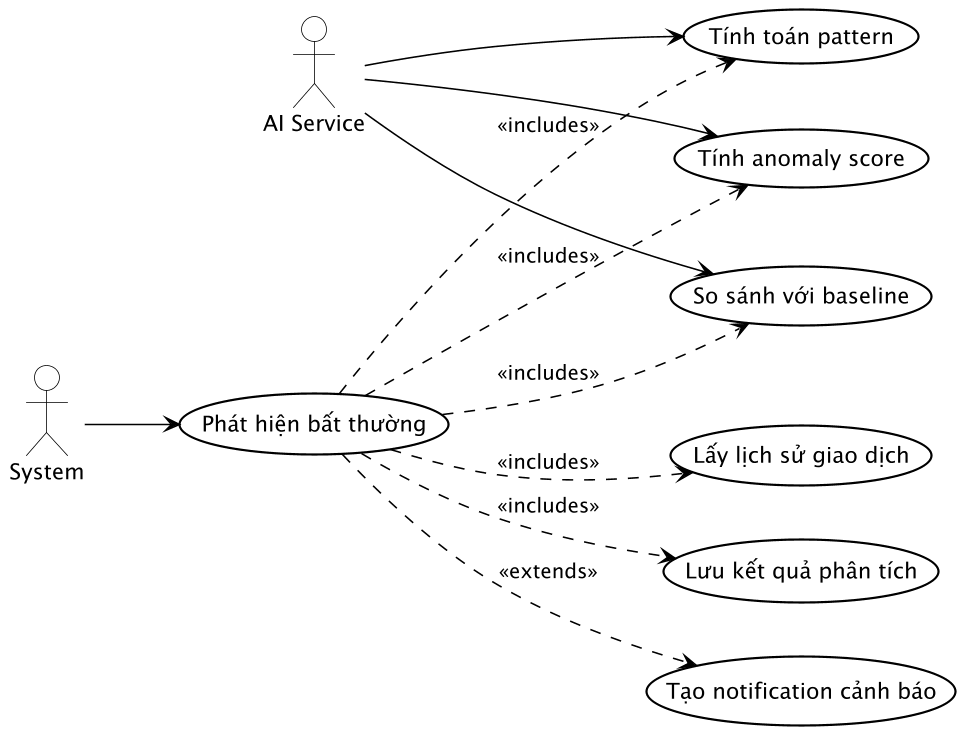

The diagram above was rendered by PlantUML. Its source (embedded in the PNG):
@startuml UC_013_AnomalyDetection

skinparam usecase {
    BackgroundColor #FFFFFF
    BorderColor #000000
    ArrowColor #000000
    BorderThickness 1.4
    FontColor #000000
    FontSize 14
}

skinparam actor {
    BackgroundColor #FFFFFF
    BorderColor #000000
    FontColor #000000
    FontSize 14
}

skinparam package {
    BorderColor #000000
    FontColor #000000
}

skinparam shadowing false
skinparam dpi 150

' Layout ngang
left to right direction

actor "AI Service" as AI
actor "System" as System

usecase "Phát hiện bất thường" as UC_AnomalyDetection
usecase "Lấy lịch sử giao dịch" as UC_GetHistory
usecase "Tính toán pattern" as UC_CalculatePattern
usecase "So sánh với baseline" as UC_CompareBaseline
usecase "Tính anomaly score" as UC_CalculateScore
usecase "Lưu kết quả phân tích" as UC_SaveAnalysis
usecase "Tạo notification cảnh báo" as UC_CreateAlert

System --> UC_AnomalyDetection
AI --> UC_CalculatePattern
AI --> UC_CompareBaseline
AI --> UC_CalculateScore
UC_AnomalyDetection ..> UC_GetHistory : <<includes>>
UC_AnomalyDetection ..> UC_CalculatePattern : <<includes>>
UC_AnomalyDetection ..> UC_CompareBaseline : <<includes>>
UC_AnomalyDetection ..> UC_CalculateScore : <<includes>>
UC_AnomalyDetection ..> UC_SaveAnalysis : <<includes>>
UC_AnomalyDetection ..> UC_CreateAlert : <<extends>>

@enduml